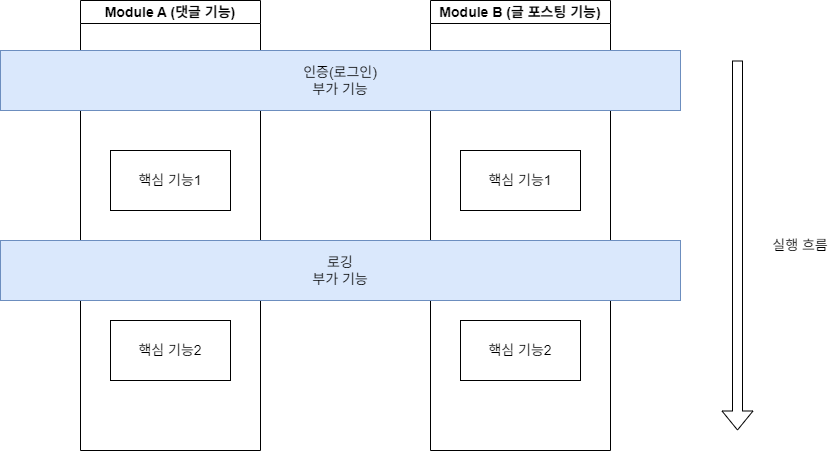

The diagram above was exported from draw.io. Its source (the exported page's mxGraphModel, read from the mxfile embedded in the PNG):
<mxGraphModel dx="1050" dy="530" grid="1" gridSize="10" guides="1" tooltips="1" connect="1" arrows="1" fold="1" page="1" pageScale="1" pageWidth="827" pageHeight="1169" background="#ffffff" math="0" shadow="0">
  <root>
    <mxCell id="0" />
    <mxCell id="1" parent="0" />
    <mxCell id="AVwnqIdTPCAaINowK-65-1" value="&lt;font style=&quot;font-size: 14px;&quot;&gt;Module A (댓글 기능)&lt;/font&gt;" style="swimlane;whiteSpace=wrap;html=1;" vertex="1" parent="1">
      <mxGeometry x="120" y="60" width="180" height="450" as="geometry" />
    </mxCell>
    <mxCell id="AVwnqIdTPCAaINowK-65-3" value="&lt;font style=&quot;font-size: 14px;&quot;&gt;핵심 기능1&lt;/font&gt;" style="rounded=0;whiteSpace=wrap;html=1;" vertex="1" parent="AVwnqIdTPCAaINowK-65-1">
      <mxGeometry x="30" y="150" width="120" height="60" as="geometry" />
    </mxCell>
    <mxCell id="AVwnqIdTPCAaINowK-65-4" value="&lt;font style=&quot;font-size: 14px;&quot;&gt;핵심 기능2&lt;/font&gt;" style="rounded=0;whiteSpace=wrap;html=1;" vertex="1" parent="AVwnqIdTPCAaINowK-65-1">
      <mxGeometry x="30" y="320" width="120" height="60" as="geometry" />
    </mxCell>
    <mxCell id="AVwnqIdTPCAaINowK-65-2" value="&lt;font style=&quot;font-size: 14px;&quot;&gt;Module B (글 포스팅 기능)&lt;/font&gt;" style="swimlane;whiteSpace=wrap;html=1;" vertex="1" parent="1">
      <mxGeometry x="470" y="60" width="180" height="450" as="geometry" />
    </mxCell>
    <mxCell id="AVwnqIdTPCAaINowK-65-5" value="&lt;font style=&quot;font-size: 14px;&quot;&gt;핵심 기능1&lt;/font&gt;" style="rounded=0;whiteSpace=wrap;html=1;" vertex="1" parent="AVwnqIdTPCAaINowK-65-2">
      <mxGeometry x="30" y="150" width="120" height="60" as="geometry" />
    </mxCell>
    <mxCell id="AVwnqIdTPCAaINowK-65-6" value="&lt;font style=&quot;font-size: 14px;&quot;&gt;핵심 기능2&lt;/font&gt;" style="rounded=0;whiteSpace=wrap;html=1;" vertex="1" parent="AVwnqIdTPCAaINowK-65-2">
      <mxGeometry x="30" y="320" width="120" height="60" as="geometry" />
    </mxCell>
    <mxCell id="AVwnqIdTPCAaINowK-65-7" value="&lt;font style=&quot;font-size: 14px;&quot;&gt;인증(로그인)&lt;/font&gt;&lt;div style=&quot;font-size: 14px;&quot;&gt;&lt;font style=&quot;font-size: 14px;&quot;&gt;부가 기능&lt;/font&gt;&lt;/div&gt;" style="rounded=0;whiteSpace=wrap;html=1;fillColor=#dae8fc;strokeColor=#6c8ebf;" vertex="1" parent="1">
      <mxGeometry x="40" y="110" width="680" height="60" as="geometry" />
    </mxCell>
    <mxCell id="AVwnqIdTPCAaINowK-65-10" value="&lt;span style=&quot;font-size: 14px;&quot;&gt;로깅&lt;/span&gt;&lt;br&gt;&lt;div style=&quot;font-size: 14px;&quot;&gt;&lt;font style=&quot;font-size: 14px;&quot;&gt;부가 기능&lt;/font&gt;&lt;/div&gt;" style="rounded=0;whiteSpace=wrap;html=1;fillColor=#dae8fc;strokeColor=#6c8ebf;" vertex="1" parent="1">
      <mxGeometry x="40" y="300" width="680" height="60" as="geometry" />
    </mxCell>
    <mxCell id="AVwnqIdTPCAaINowK-65-11" value="" style="shape=flexArrow;endArrow=classic;html=1;rounded=0;" edge="1" parent="1">
      <mxGeometry width="50" height="50" relative="1" as="geometry">
        <mxPoint x="777" y="120" as="sourcePoint" />
        <mxPoint x="777" y="490" as="targetPoint" />
      </mxGeometry>
    </mxCell>
    <mxCell id="AVwnqIdTPCAaINowK-65-13" value="&lt;font style=&quot;font-size: 14px;&quot;&gt;실행 흐름&lt;/font&gt;" style="text;html=1;align=center;verticalAlign=middle;whiteSpace=wrap;rounded=0;" vertex="1" parent="1">
      <mxGeometry x="810" y="290" width="60" height="30" as="geometry" />
    </mxCell>
  </root>
</mxGraphModel>